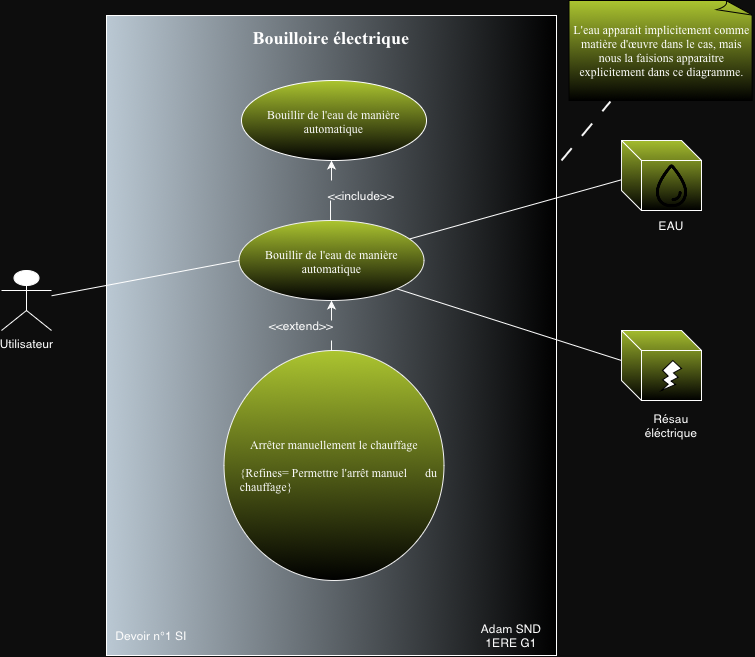

The diagram above was exported from draw.io. Its source (the exported page's mxGraphModel, read from the mxfile embedded in the PNG):
<mxGraphModel dx="1162" dy="593" grid="1" gridSize="10" guides="1" tooltips="1" connect="1" arrows="1" fold="1" page="1" pageScale="1" pageWidth="827" pageHeight="1169" background="#0D0D0D" math="0" shadow="0">
  <root>
    <mxCell id="0" />
    <mxCell id="1" parent="0" />
    <mxCell id="zbCrqSj2yJn5MyzEJaYR-2" value="&lt;font color=&quot;#ffffff&quot;&gt;Utilisateur&lt;/font&gt;" style="shape=umlActor;verticalLabelPosition=bottom;verticalAlign=top;html=1;outlineConnect=0;strokeColor=#FFFFFF;" parent="1" vertex="1">
      <mxGeometry x="60" y="430" width="50" height="60" as="geometry" />
    </mxCell>
    <mxCell id="zbCrqSj2yJn5MyzEJaYR-3" value="" style="rounded=0;whiteSpace=wrap;html=1;rotation=-90;fillColor=#bac8d3;strokeColor=#FFFFFF;gradientColor=default;" parent="1" vertex="1">
      <mxGeometry x="70" y="270" width="640" height="450" as="geometry" />
    </mxCell>
    <mxCell id="zbCrqSj2yJn5MyzEJaYR-4" value="&lt;h1&gt;&lt;font color=&quot;#ffffff&quot; face=&quot;Comic Sans MS&quot; style=&quot;font-size: 18px;&quot;&gt;Bouilloire électrique&lt;/font&gt;&lt;/h1&gt;" style="text;html=1;align=center;verticalAlign=middle;whiteSpace=wrap;rounded=0;" parent="1" vertex="1">
      <mxGeometry x="190" y="180" width="400" height="30" as="geometry" />
    </mxCell>
    <mxCell id="zbCrqSj2yJn5MyzEJaYR-6" value="&lt;div style=&quot;&quot;&gt;&lt;font face=&quot;Comic Sans MS&quot;&gt;&lt;br&gt;&lt;/font&gt;&lt;/div&gt;&lt;font color=&quot;#fcfcfc&quot; face=&quot;Comic Sans MS&quot;&gt;&lt;div style=&quot;&quot;&gt;&lt;span style=&quot;&quot;&gt;Arrêter manuellement le chauffage&lt;/span&gt;&lt;/div&gt;&lt;/font&gt;&lt;div&gt;&lt;div style=&quot;&quot;&gt;&lt;font color=&quot;#fcfcfc&quot; face=&quot;Comic Sans MS&quot;&gt;&lt;br&gt;&lt;/font&gt;&lt;/div&gt;&lt;div style=&quot;text-align: left;&quot;&gt;&lt;font color=&quot;#fcfcfc&quot; face=&quot;Comic Sans MS&quot;&gt;&amp;nbsp; &amp;nbsp; {Refines= Permettre l'arrêt manuel&amp;nbsp; &amp;nbsp; &amp;nbsp; du&amp;nbsp;&lt;/font&gt;&lt;/div&gt;&lt;div style=&quot;text-align: left;&quot;&gt;&lt;font color=&quot;#fcfcfc&quot; face=&quot;Comic Sans MS&quot;&gt;&amp;nbsp; &amp;nbsp; chauffage}&lt;/font&gt;&lt;/div&gt;&lt;div style=&quot;text-align: left;&quot;&gt;&lt;br&gt;&lt;/div&gt;&lt;/div&gt;" style="ellipse;whiteSpace=wrap;html=1;align=center;gradientColor=default;fillColor=#ACC530;strokeColor=#F2F2F2;" parent="1" vertex="1">
      <mxGeometry x="282.5" y="510" width="220" height="230" as="geometry" />
    </mxCell>
    <mxCell id="zbCrqSj2yJn5MyzEJaYR-7" value="&lt;font color=&quot;#ffffff&quot; face=&quot;Comic Sans MS&quot;&gt;&lt;br&gt;&lt;span style=&quot;font-size: 12px; font-style: normal; font-variant-ligatures: normal; font-variant-caps: normal; font-weight: 400; letter-spacing: normal; orphans: 2; text-align: left; text-indent: 0px; text-transform: none; widows: 2; word-spacing: 0px; -webkit-text-stroke-width: 0px; white-space: normal; text-decoration-thickness: initial; text-decoration-style: initial; text-decoration-color: initial; float: none; display: inline !important;&quot;&gt;Bouillir de l'eau de manière automatique&lt;/span&gt;&lt;/font&gt;&lt;div&gt;&lt;br&gt;&lt;/div&gt;" style="ellipse;whiteSpace=wrap;html=1;gradientColor=default;fillColor=#ACC530;strokeColor=#F0F0F0;" parent="1" vertex="1">
      <mxGeometry x="297.5" y="380" width="185" height="80" as="geometry" />
    </mxCell>
    <mxCell id="zbCrqSj2yJn5MyzEJaYR-8" value="" style="endArrow=classic;html=1;rounded=0;entryX=0.5;entryY=1;entryDx=0;entryDy=0;exitX=0;exitY=0;exitDx=0;exitDy=0;strokeColor=#FCFCFC;" parent="1" source="dEUHTyTfoQWTMVp9TkEj-16" edge="1">
      <mxGeometry width="50" height="50" relative="1" as="geometry">
        <mxPoint x="390" y="350" as="sourcePoint" />
        <mxPoint x="390" y="320" as="targetPoint" />
      </mxGeometry>
    </mxCell>
    <mxCell id="zbCrqSj2yJn5MyzEJaYR-9" value="" style="endArrow=classic;html=1;rounded=0;entryX=0.5;entryY=1;entryDx=0;entryDy=0;strokeColor=#FCFCFC;" parent="1" target="zbCrqSj2yJn5MyzEJaYR-7" edge="1">
      <mxGeometry width="50" height="50" relative="1" as="geometry">
        <mxPoint x="390" y="480" as="sourcePoint" />
        <mxPoint x="389.5" y="470" as="targetPoint" />
        <Array as="points" />
      </mxGeometry>
    </mxCell>
    <mxCell id="zbCrqSj2yJn5MyzEJaYR-11" value="" style="endArrow=none;html=1;rounded=0;entryX=0;entryY=0.5;entryDx=0;entryDy=0;strokeColor=#FFFFFF;" parent="1" source="zbCrqSj2yJn5MyzEJaYR-2" target="zbCrqSj2yJn5MyzEJaYR-7" edge="1">
      <mxGeometry width="50" height="50" relative="1" as="geometry">
        <mxPoint x="190" y="340" as="sourcePoint" />
        <mxPoint x="240" y="290" as="targetPoint" />
      </mxGeometry>
    </mxCell>
    <mxCell id="zbCrqSj2yJn5MyzEJaYR-14" value="&lt;font color=&quot;#fcfcfc&quot;&gt;Adam SND&lt;/font&gt;&lt;div&gt;&lt;font color=&quot;#fcfcfc&quot;&gt;1ERE G1&lt;/font&gt;&lt;/div&gt;" style="text;html=1;align=center;verticalAlign=middle;whiteSpace=wrap;rounded=0;" parent="1" vertex="1">
      <mxGeometry x="530" y="780" width="80" height="30" as="geometry" />
    </mxCell>
    <mxCell id="zbCrqSj2yJn5MyzEJaYR-18" value="" style="endArrow=none;html=1;rounded=0;exitX=1;exitY=1;exitDx=0;exitDy=0;entryX=0;entryY=0.5;entryDx=0;entryDy=0;strokeColor=#FFFFFF;" parent="1" source="zbCrqSj2yJn5MyzEJaYR-7" edge="1">
      <mxGeometry width="50" height="50" relative="1" as="geometry">
        <mxPoint x="455" y="448" as="sourcePoint" />
        <mxPoint x="680" y="520" as="targetPoint" />
      </mxGeometry>
    </mxCell>
    <mxCell id="zbCrqSj2yJn5MyzEJaYR-20" value="" style="endArrow=none;html=1;rounded=0;strokeColor=#FFFFFF;entryX=0.013;entryY=0.557;entryDx=0;entryDy=0;entryPerimeter=0;" parent="1" source="zbCrqSj2yJn5MyzEJaYR-7" target="dEUHTyTfoQWTMVp9TkEj-2" edge="1">
      <mxGeometry width="50" height="50" relative="1" as="geometry">
        <mxPoint x="448" y="389" as="sourcePoint" />
        <mxPoint x="680" y="296.969696969697" as="targetPoint" />
      </mxGeometry>
    </mxCell>
    <mxCell id="dEUHTyTfoQWTMVp9TkEj-2" value="" style="shape=cube;whiteSpace=wrap;html=1;boundedLbl=1;backgroundOutline=1;darkOpacity=0.05;darkOpacity2=0.1;fillColor=#ACC530;strokeColor=#FFFFFF;gradientColor=default;" parent="1" vertex="1">
      <mxGeometry x="680" y="300" width="80" height="70" as="geometry" />
    </mxCell>
    <mxCell id="dEUHTyTfoQWTMVp9TkEj-3" value="" style="shape=cube;whiteSpace=wrap;html=1;boundedLbl=1;backgroundOutline=1;darkOpacity=0.05;darkOpacity2=0.1;fillColor=#ACC530;strokeColor=#FFFFFF;gradientColor=default;" parent="1" vertex="1">
      <mxGeometry x="680" y="490" width="80" height="70" as="geometry" />
    </mxCell>
    <mxCell id="dEUHTyTfoQWTMVp9TkEj-4" value="&lt;font color=&quot;#fafafa&quot; face=&quot;Comic Sans MS&quot;&gt;&lt;br&gt;&lt;span style=&quot;font-size: 12px; font-style: normal; font-variant-ligatures: normal; font-variant-caps: normal; font-weight: 400; letter-spacing: normal; orphans: 2; text-align: left; text-indent: 0px; text-transform: none; widows: 2; word-spacing: 0px; -webkit-text-stroke-width: 0px; white-space: normal; text-decoration-thickness: initial; text-decoration-style: initial; text-decoration-color: initial; float: none; display: inline !important;&quot;&gt;Bouillir de l'eau de manière automatique&lt;/span&gt;&lt;/font&gt;&lt;div&gt;&lt;br&gt;&lt;/div&gt;" style="ellipse;whiteSpace=wrap;html=1;gradientColor=default;fillColor=#ACC530;strokeColor=#FFFFFF;" parent="1" vertex="1">
      <mxGeometry x="300" y="240" width="185" height="80" as="geometry" />
    </mxCell>
    <mxCell id="dEUHTyTfoQWTMVp9TkEj-11" value="&lt;font color=&quot;#fcfcfc&quot;&gt;Devoir n°1 SI&lt;/font&gt;" style="text;html=1;align=center;verticalAlign=middle;whiteSpace=wrap;rounded=0;" parent="1" vertex="1">
      <mxGeometry x="170" y="780" width="80" height="30" as="geometry" />
    </mxCell>
    <mxCell id="dEUHTyTfoQWTMVp9TkEj-12" value="" style="verticalLabelPosition=bottom;verticalAlign=top;html=1;shape=mxgraph.basic.flash" parent="1" vertex="1">
      <mxGeometry x="720" y="520" width="20" height="30" as="geometry" />
    </mxCell>
    <mxCell id="dEUHTyTfoQWTMVp9TkEj-13" value="" style="shape=image;html=1;verticalAlign=top;verticalLabelPosition=bottom;labelBackgroundColor=#ffffff;imageAspect=0;aspect=fixed;image=https://cdn1.iconfinder.com/data/icons/ionicons-outline-vol-2/512/water-outline-128.png" parent="1" vertex="1">
      <mxGeometry x="705" y="320" width="50" height="50" as="geometry" />
    </mxCell>
    <mxCell id="dEUHTyTfoQWTMVp9TkEj-14" value="&lt;font color=&quot;#ffffff&quot;&gt;EAU&lt;/font&gt;" style="text;html=1;align=center;verticalAlign=middle;whiteSpace=wrap;rounded=0;" parent="1" vertex="1">
      <mxGeometry x="700" y="370" width="60" height="30" as="geometry" />
    </mxCell>
    <mxCell id="dEUHTyTfoQWTMVp9TkEj-15" value="&lt;font color=&quot;#fcfcfc&quot;&gt;Résau&lt;/font&gt;&lt;div&gt;&lt;font color=&quot;#fcfcfc&quot;&gt;éléctrique&lt;/font&gt;&lt;/div&gt;" style="text;html=1;align=center;verticalAlign=middle;whiteSpace=wrap;rounded=0;" parent="1" vertex="1">
      <mxGeometry x="700" y="570" width="60" height="30" as="geometry" />
    </mxCell>
    <mxCell id="dEUHTyTfoQWTMVp9TkEj-16" value="&lt;font color=&quot;#fcfcfc&quot;&gt;&amp;lt;&amp;lt;include&amp;gt;&amp;gt;&lt;/font&gt;" style="text;html=1;align=center;verticalAlign=middle;whiteSpace=wrap;rounded=0;" parent="1" vertex="1">
      <mxGeometry x="390" y="340" width="60" height="30" as="geometry" />
    </mxCell>
    <mxCell id="dEUHTyTfoQWTMVp9TkEj-17" value="&lt;font color=&quot;#fcfcfc&quot;&gt;&amp;lt;&amp;lt;extend&amp;gt;&amp;gt;&lt;/font&gt;" style="text;html=1;align=center;verticalAlign=middle;whiteSpace=wrap;rounded=0;" parent="1" vertex="1">
      <mxGeometry x="330" y="470" width="60" height="30" as="geometry" />
    </mxCell>
    <mxCell id="dEUHTyTfoQWTMVp9TkEj-22" value="" style="endArrow=none;html=1;rounded=0;strokeColor=#FCFCFC;" parent="1" edge="1">
      <mxGeometry width="50" height="50" relative="1" as="geometry">
        <mxPoint x="389" y="380" as="sourcePoint" />
        <mxPoint x="389" y="360" as="targetPoint" />
      </mxGeometry>
    </mxCell>
    <mxCell id="dEUHTyTfoQWTMVp9TkEj-24" value="" style="endArrow=none;html=1;rounded=0;entryX=1;entryY=1;entryDx=0;entryDy=0;strokeColor=#FCFCFC;" parent="1" target="dEUHTyTfoQWTMVp9TkEj-17" edge="1">
      <mxGeometry width="50" height="50" relative="1" as="geometry">
        <mxPoint x="390" y="510" as="sourcePoint" />
        <mxPoint x="440" y="460" as="targetPoint" />
      </mxGeometry>
    </mxCell>
    <mxCell id="dEUHTyTfoQWTMVp9TkEj-25" value="" style="endArrow=none;dashed=1;html=1;dashPattern=8 8;strokeWidth=2;rounded=0;strokeColor=#F5F5F5;entryX=0.224;entryY=1.01;entryDx=0;entryDy=0;entryPerimeter=0;" parent="1" target="dEUHTyTfoQWTMVp9TkEj-27" edge="1">
      <mxGeometry width="50" height="50" relative="1" as="geometry">
        <mxPoint x="620" y="320" as="sourcePoint" />
        <mxPoint x="660" y="200" as="targetPoint" />
      </mxGeometry>
    </mxCell>
    <mxCell id="dEUHTyTfoQWTMVp9TkEj-27" value="&lt;font face=&quot;Comic Sans MS&quot; color=&quot;#ffffff&quot;&gt;L'eau apparait implicitement comme matière d'œuvre dans le cas, mais nous la faisions apparaitre explicitement dans ce diagramme.&lt;/font&gt;" style="whiteSpace=wrap;html=1;shape=mxgraph.basic.document;fillColor=#ACC530;gradientColor=default;" parent="1" vertex="1">
      <mxGeometry x="627.5" y="160" width="185" height="100" as="geometry" />
    </mxCell>
  </root>
</mxGraphModel>